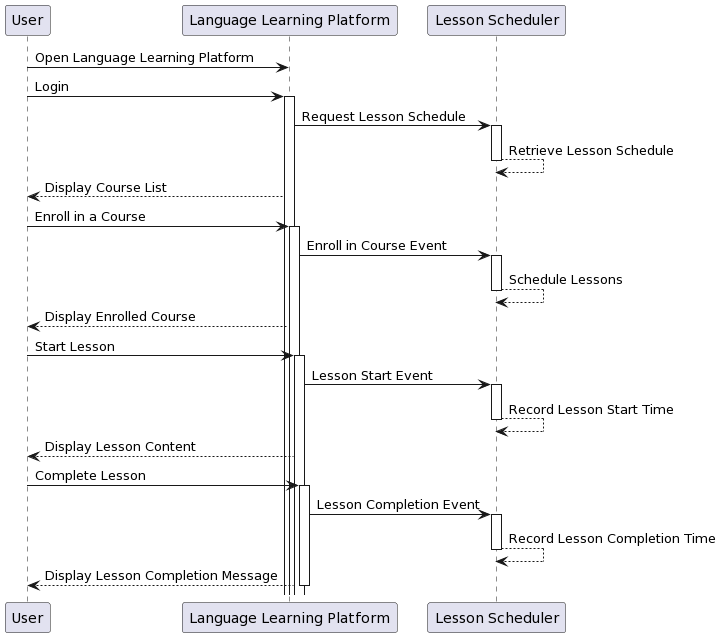

The diagram above was rendered by PlantUML. Its source (embedded in the PNG):
@startuml
participant User
participant "Language Learning Platform" as Platform
participant "Lesson Scheduler" as Scheduler

User -> Platform: Open Language Learning Platform

User -> Platform: Login
activate Platform

Platform -> Scheduler: Request Lesson Schedule
activate Scheduler
Scheduler --> Scheduler: Retrieve Lesson Schedule
deactivate Scheduler

Platform --> User: Display Course List

User -> Platform: Enroll in a Course
activate Platform

Platform -> Scheduler: Enroll in Course Event
activate Scheduler
Scheduler --> Scheduler: Schedule Lessons
deactivate Scheduler

Platform --> User: Display Enrolled Course

User -> Platform: Start Lesson
activate Platform

Platform -> Scheduler: Lesson Start Event
activate Scheduler
Scheduler --> Scheduler: Record Lesson Start Time
deactivate Scheduler

Platform --> User: Display Lesson Content

User -> Platform: Complete Lesson
activate Platform

Platform -> Scheduler: Lesson Completion Event
activate Scheduler
Scheduler --> Scheduler: Record Lesson Completion Time
deactivate Scheduler

Platform --> User: Display Lesson Completion Message

deactivate Platform
@enduml